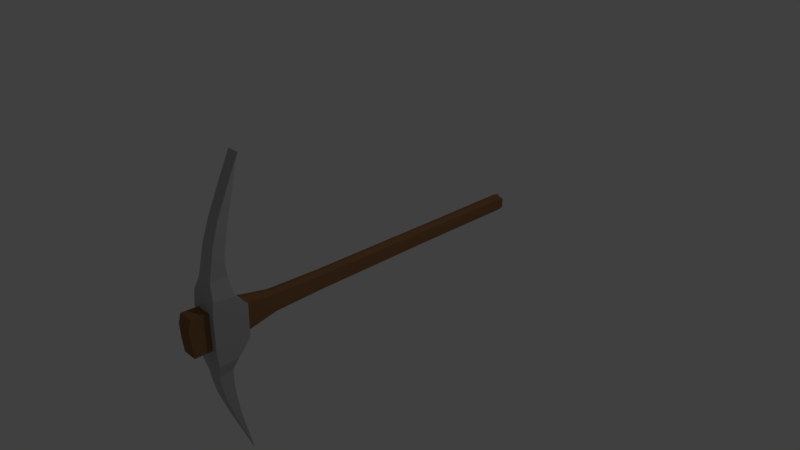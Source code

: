 # Source: pickaxe.blend  (saved by Blender 2.78.0; exported with 4.5.12 LTS)
import bpy
from mathutils import Matrix  # noqa: F401  (used for matrix-valued properties, if any)

bpy.ops.wm.read_factory_settings(use_empty=True)
scene = bpy.context.scene
scene.name = 'Scene'

# ---- collections
col_collection_1 = bpy.data.collections.new('Collection 1'); scene.collection.children.link(col_collection_1)

# ---- materials (node trees are filled in below, after node groups)
mat_steel = bpy.data.materials.new('Steel')
mat_steel.alpha_threshold = 0.0
mat_steel.use_transparent_shadow = False
mat_steel.diffuse_color = (0.4969, 0.4969, 0.4969, 1.0)
mat_steel.roughness = 0.5
mat_handle = bpy.data.materials.new('Handle')
mat_handle.alpha_threshold = 0.0
mat_handle.use_transparent_shadow = False
mat_handle.diffuse_color = (0.2883, 0.1443, 0.06338, 1.0)
mat_handle.roughness = 0.5

# ---- material node trees

# ---- world
world_world = bpy.data.worlds.new('World'); scene.world = world_world
world_world.color = (0.05088, 0.05088, 0.05088)
world_world.use_sun_shadow = False
world_world.sun_shadow_jitter_overblur = 0.0
world_world.cycles.sampling_method = 'MANUAL'

# ---- cameras
cam_camera = bpy.data.cameras.new('Camera')
cam_camera.clip_end = 100.0
cam_camera.lens = 35.0
cam_camera.sensor_width = 32.0
cam_camera.sensor_height = 18.0
cam_camera.ortho_scale = 7.314
cam_camera.dof.focus_distance = 0.0
cam_camera.dof.aperture_fstop = 128.0

# ---- lights
light_lamp = bpy.data.lights.new('Lamp', 'POINT')
light_lamp.transmission_factor = 0.0
light_lamp.cutoff_distance = 30.0
light_lamp.energy = 100.0
light_lamp.shadow_buffer_clip_start = 1.001
light_lamp.shadow_soft_size = 0.1
light_lamp.shadow_maximum_resolution = 0.006
light_lamp.use_absolute_resolution = True

# ---- meshes
me_plane = bpy.data.meshes.new('Plane')
me_plane.from_pydata([(0.0, -0.9854, 0.0769), (0.0, -0.9806, -0.1838), (0.0, 1.0, 0.06233), (0.0, 1.0, -0.1644), (0.0, 2.351, 0.05747), (0.0, 2.351, -0.1692), (0.0, 2.496, 0.06651), (0.0, 2.496, -0.1783), (0.0, 2.54, 0.01577), (0.0, 2.54, -0.1372), (0.0, -1.544, 0.08613), (0.0, -1.554, -0.1882), (0.0, -1.981, 0.1784), (0.0, -1.991, -0.2756), (0.0, -2.438, 0.1979), (0.0, -2.443, -0.2902), (0.0, -2.666, 0.2124), (0.0, -2.671, -0.295), (0.0, -2.702, 0.09505), (0.0, -2.694, -0.1048), (0.0, -2.137, 0.3242), (0.0, -2.419, 0.3776), (0.0, -2.161, 0.5574), (0.0, -2.385, 0.5671), (0.0, -2.176, 0.742), (0.0, -2.341, 0.776), (0.0, -2.161, 0.8586), (0.0, -2.307, 0.9364), (0.0, -2.088, 1.165), (0.0, -2.205, 1.242), (0.0, -1.952, 1.675), (0.0, -1.996, 1.699), (0.0, -1.879, 1.942), (0.0, -2.156, -0.4699), (0.0, -2.424, -0.4894), (0.0, -2.205, -0.6497), (0.0, -2.394, -0.6789), (0.0, -2.205, -0.8683), (0.0, -2.365, -0.8586), (0.0, -2.185, -1.048), (0.0, -2.321, -1.048), (0.0, -2.137, -1.335), (0.0, -2.205, -1.374), (0.0, -1.962, -2.0), (-0.07697, -0.8065, 0.04365), (-0.07697, -0.8053, -0.1493), (-0.07563, 0.9207, 0.03521), (-0.07563, 0.9213, -0.1391), (-0.07563, 2.2, 0.03087), (-0.07563, 2.2, -0.1414), (-0.07563, 2.484, 0.02844), (-0.07563, 2.484, -0.1414), (-0.07203, 2.533, -0.001271), (-0.07203, 2.533, -0.1186), (-0.08518, -1.53, 0.06223), (-0.08519, -1.536, -0.1643), (-0.1052, -1.954, 0.1384), (-0.1052, -1.963, -0.2409), (-0.1093, -2.438, 0.1979), (-0.1093, -2.443, -0.2902), (-0.1044, -2.666, 0.2124), (-0.1044, -2.671, -0.295), (-0.1005, -2.702, 0.09505), (-0.09807, -2.694, -0.1048), (-0.1093, -2.137, 0.3242), (-0.1093, -2.419, 0.3776), (-0.1093, -2.161, 0.5574), (-0.1093, -2.385, 0.5671), (-0.1057, -2.176, 0.742), (-0.1049, -2.341, 0.776), (-0.1021, -2.161, 0.8586), (-0.09956, -2.307, 0.9364), (-0.09153, -2.088, 1.165), (-0.08958, -2.205, 1.242), (-0.08643, -1.952, 1.675), (-0.08643, -1.996, 1.699), (-0.08643, -1.879, 1.942), (-0.1093, -2.156, -0.4699), (-0.1093, -2.424, -0.4894), (-0.1093, -2.205, -0.6497), (-0.1093, -2.394, -0.6789), (-0.1047, -2.205, -0.8683), (-0.1058, -2.365, -0.8586), (-0.09876, -2.185, -1.048), (-0.09959, -2.321, -1.048), (-0.08279, -2.137, -1.335), (-0.08132, -2.205, -1.374), (-0.01691, -1.962, -2.0), (-0.1901, -1.981, 0.1784), (-0.1901, -1.991, -0.2756), (-0.1901, -2.438, 0.1979), (-0.1901, -2.443, -0.2902), (-0.1901, -2.137, 0.3242), (-0.1901, -2.419, 0.3776), (-0.1901, -2.424, -0.4894), (-0.1901, -2.156, -0.4699)], [], [(44, 46, 47, 45), (46, 48, 49, 47), (48, 50, 51, 49), (50, 52, 53, 51), (45, 55, 54, 44), (55, 57, 56, 54), (95, 79, 80, 94), (59, 61, 60, 58), (61, 63, 62, 60), (56, 88, 92, 64), (67, 69, 68, 66), (69, 71, 70, 68), (71, 73, 72, 70), (73, 75, 74, 72), (75, 76, 74), (59, 91, 94, 78), (95, 77, 79), (79, 81, 82, 80), (81, 83, 84, 82), (83, 85, 86, 84), (85, 87, 86), (7, 51, 53, 9), (24, 68, 70, 26), (18, 62, 63, 19), (34, 78, 80, 36), (8, 52, 50, 6), (27, 71, 69, 25), (16, 60, 62, 18), (35, 79, 77, 33), (2, 46, 44, 0), (19, 63, 61, 17), (0, 44, 54, 10), (26, 70, 72, 28), (36, 80, 82, 38), (11, 55, 45, 1), (29, 73, 71, 27), (1, 45, 47, 3), (12, 56, 64, 20), (37, 81, 79, 35), (21, 65, 58, 14), (10, 54, 56, 12), (28, 72, 74, 30), (38, 82, 84, 40), (13, 57, 55, 11), (31, 75, 73, 29), (3, 47, 49, 5), (20, 64, 66, 22), (39, 83, 81, 37), (30, 74, 76, 32), (4, 48, 46, 2), (23, 67, 65, 21), (32, 76, 75, 31), (40, 84, 86, 42), (5, 49, 51, 7), (22, 66, 68, 24), (41, 85, 83, 39), (15, 59, 78, 34), (6, 50, 48, 4), (25, 69, 67, 23), (42, 86, 87, 43), (14, 58, 60, 16), (33, 77, 57, 13), (9, 53, 52, 8), (43, 87, 85, 41), (17, 61, 59, 15), (89, 91, 90, 88), (90, 93, 92, 88), (89, 95, 94, 91), (94, 80, 78), (58, 90, 91, 59), (57, 89, 88, 56), (77, 95, 89, 57), (65, 93, 90, 58), (65, 67, 93), (67, 66, 92, 93), (64, 92, 66)])
me_plane.polygons.foreach_set('material_index', [1, 1, 1, 1, 1, 1, 0, 1, 1, 0, 0, 0, 0, 0, 0, 0, 0, 0, 0, 0, 0, 1, 0, 1, 0, 1, 0, 1, 0, 1, 1, 1, 0, 0, 1, 0, 1, 0, 0, 0, 1, 0, 0, 1, 0, 1, 0, 0, 0, 1, 0, 0, 0, 1, 0, 0, 0, 1, 0, 0, 1, 0, 1, 0, 1, 0, 0, 0, 0, 0, 0, 0, 0, 0, 0, 0])
me_plane.materials.append(mat_steel)
me_plane.materials.append(mat_handle)
me_plane.use_remesh_preserve_volume = False
me_plane.use_remesh_preserve_attributes = False
me_plane.use_mirror_vertex_groups = False
me_plane.update()

# ---- objects
ob_plane = bpy.data.objects.new('Plane', me_plane)
ob_lamp = bpy.data.objects.new('Lamp', light_lamp)
ob_camera = bpy.data.objects.new('Camera', cam_camera)

# ---- transforms, parenting, visibility, modifiers, constraints
ob_plane.location = (0.0, 0.0, 0.0)
ob_plane.lineart.crease_threshold = 0.0
_m = ob_plane.modifiers.new('Mirror', 'MIRROR')
_m.use_clip = True
ob_lamp.location = (4.076, 1.005, 5.904)
ob_lamp.rotation_euler = (0.6503, 0.05522, 1.866)
ob_lamp.lock_rotations_4d = False
ob_lamp.empty_display_type = 'ARROWS'
ob_lamp.color = (0.0, 0.0, 0.0, 0.0)
ob_lamp.lineart.crease_threshold = 0.0
ob_camera.location = (7.481, -6.508, 5.344)
ob_camera.rotation_euler = (1.109, 0.0, 0.8149)
ob_camera.lock_rotations_4d = False
ob_camera.empty_display_type = 'ARROWS'
ob_camera.color = (0.0, 0.0, 0.0, 0.0)
ob_camera.display_type = 'WIRE'
ob_camera.lineart.crease_threshold = 0.0

# ---- collection membership
col_collection_1.objects.link(ob_plane)
col_collection_1.objects.link(ob_lamp)
col_collection_1.objects.link(ob_camera)

# ---- scene / render settings (as saved in the file)
scene.camera = ob_camera
scene.frame_start = 1; scene.frame_end = 250; scene.frame_set(0)
scene.render.engine = 'BLENDER_EEVEE_NEXT'
scene.render.resolution_percentage = 50
scene.render.dither_intensity = 0.0
scene.cycles.use_denoising = False
scene.cycles.samples = 128
scene.cycles.sampling_pattern = 'TABULATED_SOBOL'
scene.cycles.light_sampling_threshold = 0.0
scene.cycles.use_adaptive_sampling = False
scene.cycles.use_light_tree = False
scene.cycles.blur_glossy = 0.0
scene.cycles.sample_clamp_indirect = 0.0
scene.view_settings.view_transform = 'Standard'
bpy.context.view_layer.update()

